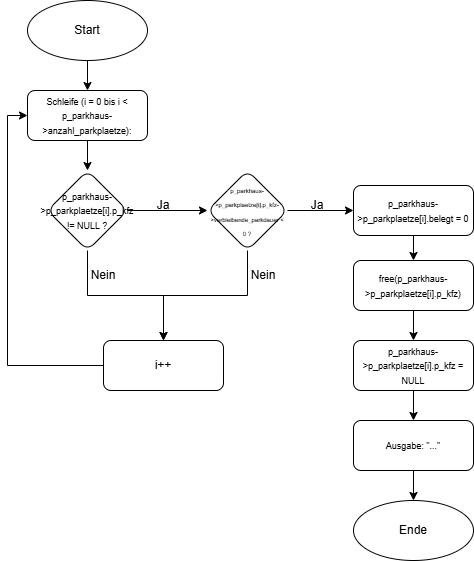

The diagram above was exported from draw.io. Its source (the exported page's mxGraphModel, read from the mxfile embedded in the PNG):
<mxGraphModel dx="1261" dy="678" grid="1" gridSize="10" guides="1" tooltips="1" connect="1" arrows="1" fold="1" page="1" pageScale="1" pageWidth="827" pageHeight="1169" math="0" shadow="0">
  <root>
    <mxCell id="0" />
    <mxCell id="1" parent="0" />
    <mxCell id="OgwAmjFkXRmNJoh7nylS-6" edge="1" parent="1" source="OgwAmjFkXRmNJoh7nylS-1" style="edgeStyle=orthogonalEdgeStyle;rounded=0;orthogonalLoop=1;jettySize=auto;html=1;" value="">
      <mxGeometry relative="1" as="geometry">
        <mxPoint x="414" y="130" as="targetPoint" />
      </mxGeometry>
    </mxCell>
    <mxCell id="OgwAmjFkXRmNJoh7nylS-1" parent="1" style="ellipse;whiteSpace=wrap;html=1;" value="Start" vertex="1">
      <mxGeometry height="60" width="120" x="354" y="40" as="geometry" />
    </mxCell>
    <mxCell id="OgwAmjFkXRmNJoh7nylS-7" edge="1" parent="1" style="edgeStyle=orthogonalEdgeStyle;rounded=0;orthogonalLoop=1;jettySize=auto;html=1;exitX=0.5;exitY=1;exitDx=0;exitDy=0;">
      <mxGeometry relative="1" as="geometry">
        <mxPoint x="414" y="190" as="sourcePoint" />
        <mxPoint x="414" y="190" as="targetPoint" />
      </mxGeometry>
    </mxCell>
    <mxCell id="OgwAmjFkXRmNJoh7nylS-11" edge="1" parent="1" source="OgwAmjFkXRmNJoh7nylS-9" style="edgeStyle=orthogonalEdgeStyle;rounded=0;orthogonalLoop=1;jettySize=auto;html=1;" target="OgwAmjFkXRmNJoh7nylS-10" value="">
      <mxGeometry relative="1" as="geometry" />
    </mxCell>
    <mxCell id="OgwAmjFkXRmNJoh7nylS-9" parent="1" style="rounded=1;whiteSpace=wrap;html=1;" value="&lt;span style=&quot;background-color: transparent; color: light-dark(rgb(0, 0, 0), rgb(255, 255, 255));&quot;&gt;&lt;font style=&quot;font-size: 9px;&quot;&gt;Schleife (i = 0 bis i &amp;lt; p_parkhaus-&amp;gt;anzahl_parkplaetze):&lt;/font&gt;&lt;/span&gt;" vertex="1">
      <mxGeometry height="50" width="120" x="354" y="130" as="geometry" />
    </mxCell>
    <mxCell id="OgwAmjFkXRmNJoh7nylS-14" edge="1" parent="1" source="OgwAmjFkXRmNJoh7nylS-10" style="edgeStyle=orthogonalEdgeStyle;rounded=0;orthogonalLoop=1;jettySize=auto;html=1;" target="OgwAmjFkXRmNJoh7nylS-13" value="">
      <mxGeometry relative="1" as="geometry" />
    </mxCell>
    <mxCell id="OgwAmjFkXRmNJoh7nylS-32" edge="1" parent="1" source="OgwAmjFkXRmNJoh7nylS-10" style="edgeStyle=orthogonalEdgeStyle;rounded=0;orthogonalLoop=1;jettySize=auto;html=1;entryX=0.5;entryY=0;entryDx=0;entryDy=0;" target="OgwAmjFkXRmNJoh7nylS-30" value="">
      <mxGeometry relative="1" as="geometry">
        <mxPoint x="414" y="340" as="targetPoint" />
      </mxGeometry>
    </mxCell>
    <mxCell id="OgwAmjFkXRmNJoh7nylS-10" parent="1" style="rhombus;whiteSpace=wrap;html=1;rounded=1;" value="&lt;span style=&quot;background-color: transparent; color: light-dark(rgb(0, 0, 0), rgb(255, 255, 255));&quot;&gt;&lt;font style=&quot;font-size: 9px;&quot;&gt;p_parkhaus-&amp;gt;p_parkplaetze[i].p_kfz != NULL ?&lt;/font&gt;&lt;/span&gt;" vertex="1">
      <mxGeometry height="80" width="80" x="374" y="210" as="geometry" />
    </mxCell>
    <mxCell id="OgwAmjFkXRmNJoh7nylS-20" edge="1" parent="1" source="OgwAmjFkXRmNJoh7nylS-13" style="edgeStyle=orthogonalEdgeStyle;rounded=0;orthogonalLoop=1;jettySize=auto;html=1;" target="OgwAmjFkXRmNJoh7nylS-19" value="">
      <mxGeometry relative="1" as="geometry" />
    </mxCell>
    <mxCell id="OgwAmjFkXRmNJoh7nylS-33" edge="1" parent="1" source="OgwAmjFkXRmNJoh7nylS-13" style="edgeStyle=orthogonalEdgeStyle;rounded=0;orthogonalLoop=1;jettySize=auto;html=1;" target="OgwAmjFkXRmNJoh7nylS-30" value="">
      <mxGeometry relative="1" as="geometry" />
    </mxCell>
    <mxCell id="OgwAmjFkXRmNJoh7nylS-13" parent="1" style="rhombus;whiteSpace=wrap;html=1;rounded=1;" value="&lt;span style=&quot;background-color: transparent; color: light-dark(rgb(0, 0, 0), rgb(255, 255, 255));&quot;&gt;&lt;font style=&quot;font-size: 6px;&quot;&gt;p_parkhaus-&amp;gt;p_parkplaetze[i].p_kfz-&amp;gt;verbleibende_parkdauer &amp;lt; 0 ?&lt;/font&gt;&lt;/span&gt;" vertex="1">
      <mxGeometry height="80" width="80" x="534" y="210" as="geometry" />
    </mxCell>
    <mxCell id="OgwAmjFkXRmNJoh7nylS-15" parent="1" style="text;html=1;whiteSpace=wrap;strokeColor=none;fillColor=none;align=center;verticalAlign=middle;rounded=0;" value="Ja" vertex="1">
      <mxGeometry height="30" width="60" x="460" y="230" as="geometry" />
    </mxCell>
    <mxCell id="OgwAmjFkXRmNJoh7nylS-23" edge="1" parent="1" source="OgwAmjFkXRmNJoh7nylS-19" style="edgeStyle=orthogonalEdgeStyle;rounded=0;orthogonalLoop=1;jettySize=auto;html=1;" target="OgwAmjFkXRmNJoh7nylS-22" value="">
      <mxGeometry relative="1" as="geometry" />
    </mxCell>
    <mxCell id="OgwAmjFkXRmNJoh7nylS-19" parent="1" style="rounded=1;whiteSpace=wrap;html=1;" value="&lt;span style=&quot;background-color: transparent; color: light-dark(rgb(0, 0, 0), rgb(255, 255, 255));&quot;&gt;&lt;font style=&quot;font-size: 9px;&quot;&gt;p_parkhaus-&amp;gt;p_parkplaetze[i].belegt = 0&lt;/font&gt;&lt;/span&gt;" vertex="1">
      <mxGeometry height="50" width="120" x="680" y="225" as="geometry" />
    </mxCell>
    <mxCell id="OgwAmjFkXRmNJoh7nylS-21" parent="1" style="text;html=1;whiteSpace=wrap;strokeColor=none;fillColor=none;align=center;verticalAlign=middle;rounded=0;" value="Ja" vertex="1">
      <mxGeometry height="30" width="60" x="614" y="230" as="geometry" />
    </mxCell>
    <mxCell id="OgwAmjFkXRmNJoh7nylS-25" edge="1" parent="1" source="OgwAmjFkXRmNJoh7nylS-22" style="edgeStyle=orthogonalEdgeStyle;rounded=0;orthogonalLoop=1;jettySize=auto;html=1;" target="OgwAmjFkXRmNJoh7nylS-24" value="">
      <mxGeometry relative="1" as="geometry" />
    </mxCell>
    <mxCell id="OgwAmjFkXRmNJoh7nylS-22" parent="1" style="rounded=1;whiteSpace=wrap;html=1;" value="&lt;span style=&quot;background-color: transparent; color: light-dark(rgb(0, 0, 0), rgb(255, 255, 255));&quot;&gt;&lt;font style=&quot;font-size: 9px;&quot;&gt;free(p_parkhaus-&amp;gt;p_parkplaetze[i].p_kfz)&lt;/font&gt;&lt;/span&gt;" vertex="1">
      <mxGeometry height="50" width="120" x="680" y="300" as="geometry" />
    </mxCell>
    <mxCell id="OgwAmjFkXRmNJoh7nylS-27" edge="1" parent="1" source="OgwAmjFkXRmNJoh7nylS-24" style="edgeStyle=orthogonalEdgeStyle;rounded=0;orthogonalLoop=1;jettySize=auto;html=1;" target="OgwAmjFkXRmNJoh7nylS-26" value="">
      <mxGeometry relative="1" as="geometry" />
    </mxCell>
    <mxCell id="OgwAmjFkXRmNJoh7nylS-24" parent="1" style="rounded=1;whiteSpace=wrap;html=1;" value="&lt;span style=&quot;background-color: transparent; color: light-dark(rgb(0, 0, 0), rgb(255, 255, 255));&quot;&gt;&lt;font style=&quot;font-size: 9px;&quot;&gt;p_parkhaus-&amp;gt;p_parkplaetze[i].p_kfz = NULL&lt;/font&gt;&lt;/span&gt;" vertex="1">
      <mxGeometry height="50" width="120" x="680" y="380" as="geometry" />
    </mxCell>
    <mxCell id="OgwAmjFkXRmNJoh7nylS-40" edge="1" parent="1" source="OgwAmjFkXRmNJoh7nylS-26" style="edgeStyle=orthogonalEdgeStyle;rounded=0;orthogonalLoop=1;jettySize=auto;html=1;" target="OgwAmjFkXRmNJoh7nylS-39" value="">
      <mxGeometry relative="1" as="geometry" />
    </mxCell>
    <mxCell id="OgwAmjFkXRmNJoh7nylS-26" parent="1" style="rounded=1;whiteSpace=wrap;html=1;" value="&lt;span style=&quot;background-color: transparent; color: light-dark(rgb(0, 0, 0), rgb(255, 255, 255));&quot;&gt;&lt;font style=&quot;font-size: 9px;&quot;&gt;Ausgabe: &quot;...&quot;&lt;/font&gt;&lt;/span&gt;" vertex="1">
      <mxGeometry height="50" width="120" x="680" y="460" as="geometry" />
    </mxCell>
    <mxCell id="OgwAmjFkXRmNJoh7nylS-37" edge="1" parent="1" source="OgwAmjFkXRmNJoh7nylS-30" style="edgeStyle=orthogonalEdgeStyle;rounded=0;orthogonalLoop=1;jettySize=auto;html=1;exitX=0;exitY=0.5;exitDx=0;exitDy=0;entryX=0;entryY=0.5;entryDx=0;entryDy=0;" target="OgwAmjFkXRmNJoh7nylS-9">
      <mxGeometry relative="1" as="geometry" />
    </mxCell>
    <mxCell id="OgwAmjFkXRmNJoh7nylS-30" parent="1" style="rounded=1;whiteSpace=wrap;html=1;" value="i++" vertex="1">
      <mxGeometry height="50" width="120" x="430" y="380" as="geometry" />
    </mxCell>
    <mxCell id="OgwAmjFkXRmNJoh7nylS-34" parent="1" style="text;html=1;whiteSpace=wrap;strokeColor=none;fillColor=none;align=center;verticalAlign=middle;rounded=0;" value="Nein" vertex="1">
      <mxGeometry height="30" width="60" x="400" y="300" as="geometry" />
    </mxCell>
    <mxCell id="OgwAmjFkXRmNJoh7nylS-35" parent="1" style="text;html=1;whiteSpace=wrap;strokeColor=none;fillColor=none;align=center;verticalAlign=middle;rounded=0;" value="Nein" vertex="1">
      <mxGeometry height="30" width="60" x="560" y="300" as="geometry" />
    </mxCell>
    <mxCell id="OgwAmjFkXRmNJoh7nylS-39" parent="1" style="ellipse;whiteSpace=wrap;html=1;" value="Ende" vertex="1">
      <mxGeometry height="60" width="120" x="680" y="540" as="geometry" />
    </mxCell>
  </root>
</mxGraphModel>